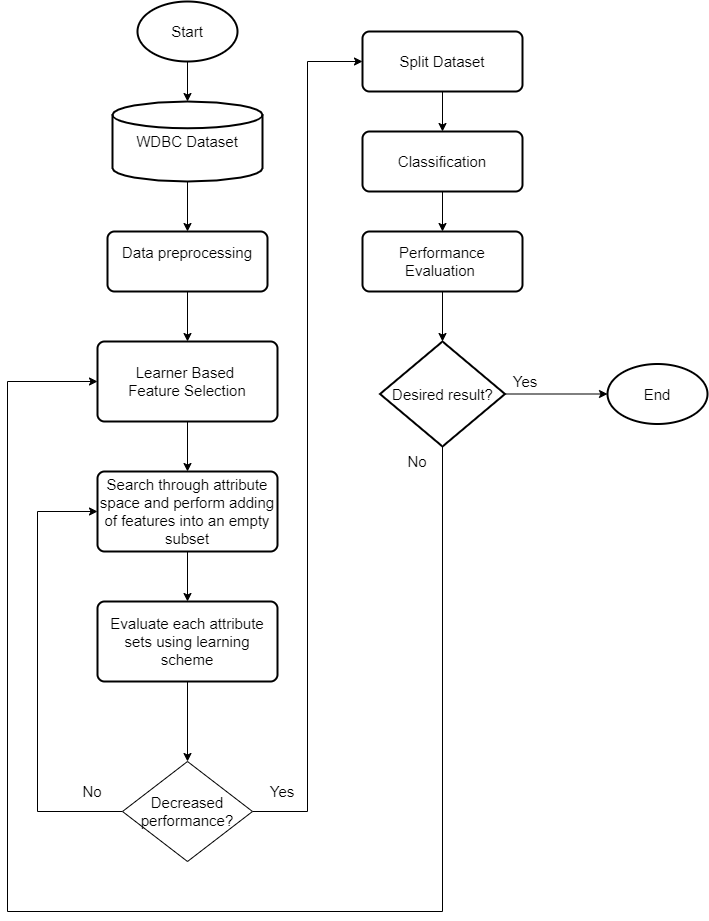

The diagram above was exported from draw.io. Its source (the exported page's mxGraphModel, read from the mxfile embedded in the PNG):
<mxGraphModel dx="1730" dy="1012" grid="1" gridSize="10" guides="1" tooltips="1" connect="1" arrows="1" fold="1" page="1" pageScale="1" pageWidth="827" pageHeight="1169" math="0" shadow="0">
  <root>
    <mxCell id="xY4FvhvSjmlaUJ3U-WLl-0" />
    <mxCell id="xY4FvhvSjmlaUJ3U-WLl-1" parent="xY4FvhvSjmlaUJ3U-WLl-0" />
    <mxCell id="he4gK9sTIWlvDNyZkU-T-0" style="edgeStyle=orthogonalEdgeStyle;rounded=0;orthogonalLoop=1;jettySize=auto;html=1;exitX=0.5;exitY=1;exitDx=0;exitDy=0;exitPerimeter=0;entryX=0.5;entryY=0;entryDx=0;entryDy=0;entryPerimeter=0;" edge="1" parent="xY4FvhvSjmlaUJ3U-WLl-1" source="he4gK9sTIWlvDNyZkU-T-1" target="he4gK9sTIWlvDNyZkU-T-14">
      <mxGeometry relative="1" as="geometry" />
    </mxCell>
    <mxCell id="he4gK9sTIWlvDNyZkU-T-1" value="&lt;font style=&quot;font-size: 15px&quot;&gt;Start&lt;/font&gt;" style="strokeWidth=2;html=1;shape=mxgraph.flowchart.start_1;whiteSpace=wrap;align=center;" vertex="1" parent="xY4FvhvSjmlaUJ3U-WLl-1">
      <mxGeometry x="170" y="60" width="100" height="60" as="geometry" />
    </mxCell>
    <mxCell id="he4gK9sTIWlvDNyZkU-T-2" style="edgeStyle=orthogonalEdgeStyle;rounded=0;orthogonalLoop=1;jettySize=auto;html=1;exitX=0.5;exitY=1;exitDx=0;exitDy=0;entryX=0.5;entryY=0;entryDx=0;entryDy=0;" edge="1" parent="xY4FvhvSjmlaUJ3U-WLl-1" source="he4gK9sTIWlvDNyZkU-T-3" target="he4gK9sTIWlvDNyZkU-T-5">
      <mxGeometry relative="1" as="geometry" />
    </mxCell>
    <mxCell id="he4gK9sTIWlvDNyZkU-T-3" value="&lt;font style=&quot;font-size: 15px&quot;&gt;Data preprocessing&lt;br&gt;&lt;/font&gt;&lt;div style=&quot;text-align: left ; font-size: 15px&quot;&gt;&lt;br&gt;&lt;/div&gt;" style="rounded=1;whiteSpace=wrap;html=1;absoluteArcSize=1;arcSize=14;strokeWidth=2;" vertex="1" parent="xY4FvhvSjmlaUJ3U-WLl-1">
      <mxGeometry x="140" y="290" width="160" height="60" as="geometry" />
    </mxCell>
    <mxCell id="he4gK9sTIWlvDNyZkU-T-4" value="" style="edgeStyle=orthogonalEdgeStyle;rounded=0;orthogonalLoop=1;jettySize=auto;html=1;" edge="1" parent="xY4FvhvSjmlaUJ3U-WLl-1" source="he4gK9sTIWlvDNyZkU-T-5" target="he4gK9sTIWlvDNyZkU-T-21">
      <mxGeometry relative="1" as="geometry" />
    </mxCell>
    <mxCell id="he4gK9sTIWlvDNyZkU-T-5" value="&lt;font style=&quot;font-size: 15px&quot;&gt;Learner Based &lt;br&gt;Feature Selection&lt;/font&gt;" style="rounded=1;whiteSpace=wrap;html=1;absoluteArcSize=1;arcSize=14;strokeWidth=2;" vertex="1" parent="xY4FvhvSjmlaUJ3U-WLl-1">
      <mxGeometry x="130" y="400" width="180" height="80" as="geometry" />
    </mxCell>
    <mxCell id="he4gK9sTIWlvDNyZkU-T-6" style="edgeStyle=orthogonalEdgeStyle;rounded=0;orthogonalLoop=1;jettySize=auto;html=1;exitX=0.5;exitY=1;exitDx=0;exitDy=0;entryX=0.5;entryY=0;entryDx=0;entryDy=0;" edge="1" parent="xY4FvhvSjmlaUJ3U-WLl-1" source="he4gK9sTIWlvDNyZkU-T-7" target="he4gK9sTIWlvDNyZkU-T-9">
      <mxGeometry relative="1" as="geometry" />
    </mxCell>
    <mxCell id="he4gK9sTIWlvDNyZkU-T-7" value="&lt;font style=&quot;font-size: 15px&quot;&gt;Split Dataset&lt;/font&gt;" style="rounded=1;whiteSpace=wrap;html=1;absoluteArcSize=1;arcSize=14;strokeWidth=2;" vertex="1" parent="xY4FvhvSjmlaUJ3U-WLl-1">
      <mxGeometry x="395" y="90" width="160" height="60" as="geometry" />
    </mxCell>
    <mxCell id="he4gK9sTIWlvDNyZkU-T-8" style="edgeStyle=orthogonalEdgeStyle;rounded=0;orthogonalLoop=1;jettySize=auto;html=1;exitX=0.5;exitY=1;exitDx=0;exitDy=0;entryX=0.5;entryY=0;entryDx=0;entryDy=0;" edge="1" parent="xY4FvhvSjmlaUJ3U-WLl-1" source="he4gK9sTIWlvDNyZkU-T-9" target="he4gK9sTIWlvDNyZkU-T-18">
      <mxGeometry relative="1" as="geometry" />
    </mxCell>
    <mxCell id="he4gK9sTIWlvDNyZkU-T-9" value="&lt;font style=&quot;font-size: 15px&quot;&gt;Classification&lt;/font&gt;" style="rounded=1;whiteSpace=wrap;html=1;absoluteArcSize=1;arcSize=14;strokeWidth=2;" vertex="1" parent="xY4FvhvSjmlaUJ3U-WLl-1">
      <mxGeometry x="395" y="190" width="160" height="60" as="geometry" />
    </mxCell>
    <mxCell id="he4gK9sTIWlvDNyZkU-T-10" style="edgeStyle=orthogonalEdgeStyle;rounded=0;orthogonalLoop=1;jettySize=auto;html=1;exitX=1;exitY=0.5;exitDx=0;exitDy=0;exitPerimeter=0;" edge="1" parent="xY4FvhvSjmlaUJ3U-WLl-1" source="he4gK9sTIWlvDNyZkU-T-12" target="he4gK9sTIWlvDNyZkU-T-15">
      <mxGeometry relative="1" as="geometry" />
    </mxCell>
    <mxCell id="zF0ySrhOj_4hey5uSYE_-0" style="edgeStyle=orthogonalEdgeStyle;rounded=0;orthogonalLoop=1;jettySize=auto;html=1;exitX=0.5;exitY=1;exitDx=0;exitDy=0;exitPerimeter=0;entryX=0;entryY=0.5;entryDx=0;entryDy=0;" edge="1" parent="xY4FvhvSjmlaUJ3U-WLl-1" source="he4gK9sTIWlvDNyZkU-T-12" target="he4gK9sTIWlvDNyZkU-T-5">
      <mxGeometry relative="1" as="geometry">
        <Array as="points">
          <mxPoint x="475" y="970" />
          <mxPoint x="40" y="970" />
          <mxPoint x="40" y="440" />
        </Array>
      </mxGeometry>
    </mxCell>
    <mxCell id="he4gK9sTIWlvDNyZkU-T-12" value="&lt;font style=&quot;font-size: 15px&quot;&gt;Desired result?&lt;/font&gt;" style="strokeWidth=2;html=1;shape=mxgraph.flowchart.decision;whiteSpace=wrap;" vertex="1" parent="xY4FvhvSjmlaUJ3U-WLl-1">
      <mxGeometry x="412.5" y="400" width="125" height="105" as="geometry" />
    </mxCell>
    <mxCell id="he4gK9sTIWlvDNyZkU-T-13" style="edgeStyle=orthogonalEdgeStyle;rounded=0;orthogonalLoop=1;jettySize=auto;html=1;exitX=0.5;exitY=1;exitDx=0;exitDy=0;exitPerimeter=0;entryX=0.5;entryY=0;entryDx=0;entryDy=0;" edge="1" parent="xY4FvhvSjmlaUJ3U-WLl-1" source="he4gK9sTIWlvDNyZkU-T-14" target="he4gK9sTIWlvDNyZkU-T-3">
      <mxGeometry relative="1" as="geometry" />
    </mxCell>
    <mxCell id="he4gK9sTIWlvDNyZkU-T-14" value="&lt;font style=&quot;font-size: 15px&quot;&gt;WDBC Dataset&lt;/font&gt;" style="strokeWidth=2;html=1;shape=mxgraph.flowchart.database;whiteSpace=wrap;" vertex="1" parent="xY4FvhvSjmlaUJ3U-WLl-1">
      <mxGeometry x="145" y="160" width="150" height="80" as="geometry" />
    </mxCell>
    <mxCell id="he4gK9sTIWlvDNyZkU-T-15" value="&lt;font style=&quot;font-size: 15px&quot;&gt;End&lt;/font&gt;" style="strokeWidth=2;html=1;shape=mxgraph.flowchart.start_1;whiteSpace=wrap;" vertex="1" parent="xY4FvhvSjmlaUJ3U-WLl-1">
      <mxGeometry x="640" y="422.5" width="100" height="60" as="geometry" />
    </mxCell>
    <mxCell id="he4gK9sTIWlvDNyZkU-T-16" value="&lt;font style=&quot;font-size: 15px&quot;&gt;No&lt;/font&gt;" style="text;html=1;strokeColor=none;fillColor=none;align=center;verticalAlign=middle;whiteSpace=wrap;rounded=0;" vertex="1" parent="xY4FvhvSjmlaUJ3U-WLl-1">
      <mxGeometry x="430" y="510" width="40" height="20" as="geometry" />
    </mxCell>
    <mxCell id="he4gK9sTIWlvDNyZkU-T-17" style="edgeStyle=orthogonalEdgeStyle;rounded=0;orthogonalLoop=1;jettySize=auto;html=1;exitX=0.5;exitY=1;exitDx=0;exitDy=0;entryX=0.5;entryY=0;entryDx=0;entryDy=0;entryPerimeter=0;" edge="1" parent="xY4FvhvSjmlaUJ3U-WLl-1" source="he4gK9sTIWlvDNyZkU-T-18" target="he4gK9sTIWlvDNyZkU-T-12">
      <mxGeometry relative="1" as="geometry" />
    </mxCell>
    <mxCell id="he4gK9sTIWlvDNyZkU-T-18" value="&lt;font style=&quot;font-size: 15px&quot;&gt;Performance Evaluation&amp;nbsp;&lt;/font&gt;" style="rounded=1;whiteSpace=wrap;html=1;absoluteArcSize=1;arcSize=14;strokeWidth=2;" vertex="1" parent="xY4FvhvSjmlaUJ3U-WLl-1">
      <mxGeometry x="395" y="290" width="160" height="60" as="geometry" />
    </mxCell>
    <mxCell id="he4gK9sTIWlvDNyZkU-T-19" value="&lt;font style=&quot;font-size: 15px&quot;&gt;Yes&lt;/font&gt;" style="text;html=1;strokeColor=none;fillColor=none;align=center;verticalAlign=middle;whiteSpace=wrap;rounded=0;" vertex="1" parent="xY4FvhvSjmlaUJ3U-WLl-1">
      <mxGeometry x="537.5" y="430" width="40" height="20" as="geometry" />
    </mxCell>
    <mxCell id="he4gK9sTIWlvDNyZkU-T-20" value="" style="edgeStyle=orthogonalEdgeStyle;rounded=0;orthogonalLoop=1;jettySize=auto;html=1;" edge="1" parent="xY4FvhvSjmlaUJ3U-WLl-1" source="he4gK9sTIWlvDNyZkU-T-21" target="he4gK9sTIWlvDNyZkU-T-23">
      <mxGeometry relative="1" as="geometry" />
    </mxCell>
    <mxCell id="he4gK9sTIWlvDNyZkU-T-21" value="&lt;font style=&quot;font-size: 15px&quot;&gt;Search through attribute space and perform adding of features into an empty subset&lt;br&gt;&lt;/font&gt;" style="rounded=1;whiteSpace=wrap;html=1;absoluteArcSize=1;arcSize=14;strokeWidth=2;" vertex="1" parent="xY4FvhvSjmlaUJ3U-WLl-1">
      <mxGeometry x="130" y="530" width="180" height="80" as="geometry" />
    </mxCell>
    <mxCell id="x2GVH8tUsezF9RkBquM8-3" value="" style="edgeStyle=orthogonalEdgeStyle;rounded=0;orthogonalLoop=1;jettySize=auto;html=1;" edge="1" parent="xY4FvhvSjmlaUJ3U-WLl-1" source="he4gK9sTIWlvDNyZkU-T-23">
      <mxGeometry relative="1" as="geometry">
        <mxPoint x="219.99999999999977" y="820" as="targetPoint" />
      </mxGeometry>
    </mxCell>
    <mxCell id="he4gK9sTIWlvDNyZkU-T-23" value="&lt;font style=&quot;font-size: 15px&quot;&gt;Evaluate each attribute sets using learning scheme&lt;br&gt;&lt;/font&gt;" style="rounded=1;whiteSpace=wrap;html=1;absoluteArcSize=1;arcSize=14;strokeWidth=2;" vertex="1" parent="xY4FvhvSjmlaUJ3U-WLl-1">
      <mxGeometry x="130" y="660" width="180" height="80" as="geometry" />
    </mxCell>
    <mxCell id="x2GVH8tUsezF9RkBquM8-5" style="edgeStyle=orthogonalEdgeStyle;rounded=0;orthogonalLoop=1;jettySize=auto;html=1;exitX=1;exitY=0.5;exitDx=0;exitDy=0;entryX=0;entryY=0.5;entryDx=0;entryDy=0;" edge="1" parent="xY4FvhvSjmlaUJ3U-WLl-1" source="x2GVH8tUsezF9RkBquM8-4" target="he4gK9sTIWlvDNyZkU-T-7">
      <mxGeometry relative="1" as="geometry" />
    </mxCell>
    <mxCell id="x2GVH8tUsezF9RkBquM8-7" style="edgeStyle=orthogonalEdgeStyle;rounded=0;orthogonalLoop=1;jettySize=auto;html=1;exitX=0;exitY=0.5;exitDx=0;exitDy=0;entryX=0;entryY=0.5;entryDx=0;entryDy=0;" edge="1" parent="xY4FvhvSjmlaUJ3U-WLl-1" source="x2GVH8tUsezF9RkBquM8-4" target="he4gK9sTIWlvDNyZkU-T-21">
      <mxGeometry relative="1" as="geometry">
        <Array as="points">
          <mxPoint x="70" y="870" />
          <mxPoint x="70" y="570" />
        </Array>
      </mxGeometry>
    </mxCell>
    <mxCell id="x2GVH8tUsezF9RkBquM8-4" value="&lt;font style=&quot;font-size: 15px&quot;&gt;Decreased performance?&lt;/font&gt;" style="rhombus;whiteSpace=wrap;html=1;" vertex="1" parent="xY4FvhvSjmlaUJ3U-WLl-1">
      <mxGeometry x="155" y="820" width="130" height="100" as="geometry" />
    </mxCell>
    <mxCell id="x2GVH8tUsezF9RkBquM8-6" value="&lt;font style=&quot;font-size: 15px&quot;&gt;Yes&lt;/font&gt;" style="text;html=1;strokeColor=none;fillColor=none;align=center;verticalAlign=middle;whiteSpace=wrap;rounded=0;" vertex="1" parent="xY4FvhvSjmlaUJ3U-WLl-1">
      <mxGeometry x="295" y="840" width="40" height="20" as="geometry" />
    </mxCell>
    <mxCell id="x2GVH8tUsezF9RkBquM8-8" value="&lt;font style=&quot;font-size: 15px&quot;&gt;No&lt;/font&gt;" style="text;html=1;strokeColor=none;fillColor=none;align=center;verticalAlign=middle;whiteSpace=wrap;rounded=0;" vertex="1" parent="xY4FvhvSjmlaUJ3U-WLl-1">
      <mxGeometry x="105" y="840" width="40" height="20" as="geometry" />
    </mxCell>
  </root>
</mxGraphModel>